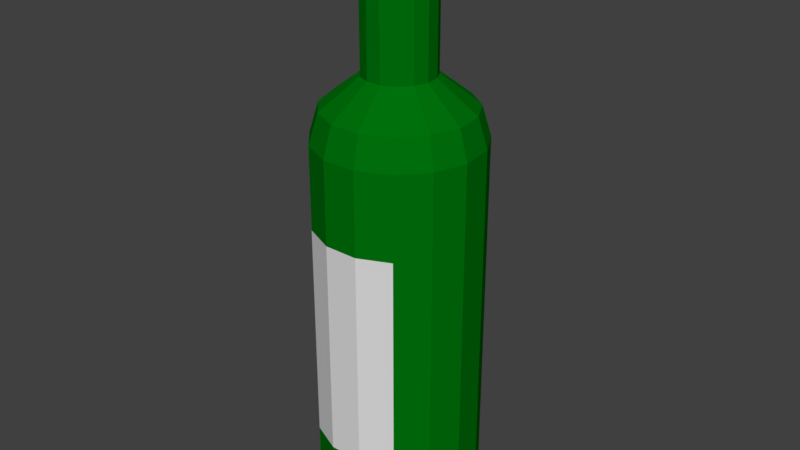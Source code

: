 # Source: Bottle.blend  (saved by Blender 2.79.0; exported with 4.5.12 LTS)
import bpy
from mathutils import Matrix  # noqa: F401  (used for matrix-valued properties, if any)

bpy.ops.wm.read_factory_settings(use_empty=True)
scene = bpy.context.scene
scene.name = 'Scene'

# ---- collections
col_collection_1 = bpy.data.collections.new('Collection 1'); scene.collection.children.link(col_collection_1)

# ---- materials (node trees are filled in below, after node groups)
mat_material_003 = bpy.data.materials.new('Material.003')
mat_material_003.alpha_threshold = 0.0
mat_material_003.use_transparent_shadow = False
mat_material_003.diffuse_color = (0.0, 0.1662, 0.003858, 1.0)
mat_material_003.roughness = 0.5
mat_material_001 = bpy.data.materials.new('Material.001')
mat_material_001.alpha_threshold = 0.0
mat_material_001.use_transparent_shadow = False
mat_material_001.diffuse_color = (0.723, 0.723, 0.723, 1.0)
mat_material_001.roughness = 0.5
mat_material_001.specular_intensity = 0.41

# ---- material node trees

# ---- world
world_world = bpy.data.worlds.new('World'); scene.world = world_world
world_world.color = (0.05088, 0.05088, 0.05088)
world_world.use_sun_shadow = False
world_world.sun_shadow_jitter_overblur = 0.0
world_world.cycles.sampling_method = 'MANUAL'

# ---- meshes
me_cylinder_001 = bpy.data.meshes.new('Cylinder.001')
me_cylinder_001.from_pydata([(0.0, 1.0, -1.0), (0.0, 1.0, 1.0), (0.4067, 0.9135, -1.0), (0.4067, 0.9135, 1.0), (0.7431, 0.6691, -1.0), (0.7431, 0.6691, 1.0), (0.9511, 0.309, -1.0), (0.9511, 0.309, 1.0), (0.9945, -0.1045, -1.0), (0.9945, -0.1045, 1.0), (0.866, -0.5, -1.0), (0.866, -0.5, 1.0), (0.5878, -0.809, -1.0), (0.5878, -0.809, 1.0), (0.2079, -0.9781, -1.0), (0.2079, -0.9781, 1.0), (-0.2079, -0.9781, -1.0), (-0.2079, -0.9781, 1.0), (-0.5878, -0.809, -1.0), (-0.5878, -0.809, 1.0), (-0.866, -0.5, -1.0), (-0.866, -0.5, 1.0), (-0.9945, -0.1045, -1.0), (-0.9945, -0.1045, 1.0), (-0.9511, 0.309, -1.0), (-0.9511, 0.309, 1.0), (-0.7431, 0.6691, -1.0), (-0.7431, 0.6691, 1.0), (-0.4067, 0.9135, -1.0), (-0.4067, 0.9135, 1.0), (0.1736, 0.3898, 1.312), (-1.791e-07, 0.4267, 1.312), (0.3171, 0.2855, 1.312), (0.4058, 0.1319, 1.312), (0.4244, -0.0446, 1.312), (0.3695, -0.2134, 1.312), (0.2508, -0.3452, 1.312), (0.08872, -0.4174, 1.312), (-0.08872, -0.4174, 1.312), (-0.2508, -0.3452, 1.312), (-0.3695, -0.2134, 1.312), (-0.4244, -0.0446, 1.312), (-0.4058, 0.1319, 1.312), (-0.3171, 0.2855, 1.312), (-0.1736, 0.3898, 1.312), (-0.8865, -0.09317, 1.156), (-0.8477, 0.2754, 1.156), (-0.6624, 0.5964, 1.156), (-0.3626, 0.8143, 1.156), (-6.2e-08, 0.8914, 1.156), (0.3626, 0.8143, 1.156), (0.1853, -0.8719, 1.156), (-0.1853, -0.8719, 1.156), (-0.5239, -0.7211, 1.156), (-0.7719, -0.4457, 1.156), (0.8477, 0.2754, 1.156), (0.8865, -0.09317, 1.156), (0.7719, -0.4457, 1.156), (0.5239, -0.7211, 1.156), (0.6624, 0.5964, 1.156), (0.1736, 0.3898, 2.08), (4.773e-07, 0.4267, 2.08), (0.3171, 0.2855, 2.08), (0.4058, 0.1319, 2.08), (0.4244, -0.0446, 2.08), (0.3695, -0.2134, 2.08), (0.2508, -0.3452, 2.08), (0.08872, -0.4174, 2.08), (-0.08872, -0.4174, 2.08), (-0.2508, -0.3452, 2.08), (-0.3695, -0.2134, 2.08), (-0.4244, -0.0446, 2.08), (-0.4058, 0.1319, 2.08), (-0.3171, 0.2855, 2.08), (-0.1736, 0.3898, 2.08), (0.0, 0.9184, -0.9277), (0.0, 0.8956, 0.9685), (0.3736, 0.839, -0.9277), (0.3643, 0.8182, 0.9685), (0.6825, 0.6145, -0.9277), (0.6656, 0.5993, 0.9685), (0.8735, 0.2838, -0.9277), (0.8518, 0.2768, 0.9685), (0.9134, -0.096, -0.9277), (0.8907, -0.09362, 0.9685), (0.7954, -0.4592, -0.9277), (0.7757, -0.4478, 0.9685), (0.5398, -0.743, -0.9277), (0.5264, -0.7246, 0.9685), (0.1909, -0.8983, -0.9277), (0.1862, -0.8761, 0.9685), (-0.1909, -0.8983, -0.9277), (-0.1862, -0.8761, 0.9685), (-0.5398, -0.743, -0.9277), (-0.5264, -0.7246, 0.9685), (-0.7954, -0.4592, -0.9277), (-0.7757, -0.4478, 0.9685), (-0.9134, -0.096, -0.9277), (-0.8907, -0.09362, 0.9685), (-0.8735, 0.2838, -0.9277), (-0.8518, 0.2768, 0.9685), (-0.6825, 0.6145, -0.9277), (-0.6656, 0.5993, 0.9685), (-0.3736, 0.839, -0.9277), (-0.3643, 0.8182, 0.9685), (0.1389, 0.312, 1.244), (-1.791e-07, 0.3415, 1.244), (0.2538, 0.2285, 1.244), (0.3248, 0.1055, 1.244), (0.3396, -0.0357, 1.244), (0.2958, -0.1708, 1.244), (0.2007, -0.2763, 1.244), (0.07101, -0.334, 1.244), (-0.07101, -0.334, 1.244), (-0.2007, -0.2763, 1.244), (-0.2958, -0.1708, 1.244), (-0.3396, -0.0357, 1.244), (-0.3248, 0.1055, 1.244), (-0.2538, 0.2285, 1.244), (-0.1389, 0.312, 1.244), (-0.8187, -0.08605, 1.071), (-0.7829, 0.2544, 1.071), (-0.6118, 0.5509, 1.071), (-0.3348, 0.7521, 1.071), (-6.2e-08, 0.8232, 1.071), (0.3348, 0.7521, 1.071), (0.1712, -0.8052, 1.071), (-0.1712, -0.8052, 1.071), (-0.4839, -0.666, 1.071), (-0.7129, -0.4116, 1.071), (0.7829, 0.2544, 1.071), (0.8187, -0.08605, 1.071), (0.7129, -0.4116, 1.071), (0.4839, -0.666, 1.071), (0.6118, 0.5509, 1.071), (0.1292, 0.2902, 2.08), (4.773e-07, 0.3177, 2.08), (0.2361, 0.2126, 2.08), (0.3022, 0.09818, 2.08), (0.316, -0.03321, 2.08), (0.2751, -0.1589, 2.08), (0.1867, -0.257, 2.08), (0.06606, -0.3108, 2.08), (-0.06606, -0.3108, 2.08), (-0.1867, -0.257, 2.08), (-0.2751, -0.1589, 2.08), (-0.316, -0.03321, 2.08), (-0.3022, 0.09818, 2.08), (-0.2361, 0.2126, 2.08), (-0.1292, 0.2902, 2.08), (0.0, 1.0, 0.567), (0.4067, 0.9135, 0.567), (0.7431, 0.6691, 0.567), (0.9511, 0.309, 0.567), (0.9945, -0.1045, 0.567), (0.866, -0.5, 0.567), (0.5878, -0.809, 0.567), (0.2079, -0.9781, 0.567), (-0.2079, -0.9781, 0.567), (-0.5878, -0.809, 0.567), (-0.866, -0.5, 0.567), (-0.9945, -0.1045, 0.567), (-0.9511, 0.309, 0.567), (-0.7431, 0.6691, 0.567), (-0.4067, 0.9135, 0.567), (0.4067, 0.9135, -0.5883), (0.7431, 0.6691, -0.5883), (0.9511, 0.309, -0.5883), (0.9945, -0.1045, -0.5883), (0.866, -0.5, -0.5883), (0.5878, -0.809, -0.5883), (0.2079, -0.9781, -0.5883), (-0.2079, -0.9781, -0.5883), (-0.5878, -0.809, -0.5883), (-0.866, -0.5, -0.5883), (-0.9945, -0.1045, -0.5883), (-0.9511, 0.309, -0.5883), (-0.7431, 0.6691, -0.5883), (-0.4067, 0.9135, -0.5883), (0.0, 1.0, -0.5883)], [], [(150, 1, 3, 151), (151, 3, 5, 152), (152, 5, 7, 153), (153, 7, 9, 154), (154, 9, 11, 155), (155, 11, 13, 156), (156, 13, 15, 157), (157, 15, 17, 158), (158, 17, 19, 159), (159, 19, 21, 160), (160, 21, 23, 161), (161, 23, 25, 162), (162, 25, 27, 163), (46, 45, 41, 42), (163, 27, 29, 164), (164, 29, 1, 150), (0, 2, 4, 6, 8, 10, 12, 14, 16, 18, 20, 22, 24, 26, 28), (33, 32, 62, 63), (48, 47, 43, 44), (50, 49, 31, 30), (52, 51, 37, 38), (54, 53, 39, 40), (56, 55, 33, 34), (58, 57, 35, 36), (59, 50, 30, 32), (49, 48, 44, 31), (45, 54, 40, 41), (47, 46, 42, 43), (51, 58, 36, 37), (53, 52, 38, 39), (55, 59, 32, 33), (57, 56, 34, 35), (11, 9, 56, 57), (7, 5, 59, 55), (19, 17, 52, 53), (15, 13, 58, 51), (27, 25, 46, 47), (23, 21, 54, 45), (1, 29, 48, 49), (5, 3, 50, 59), (13, 11, 57, 58), (9, 7, 55, 56), (21, 19, 53, 54), (17, 15, 51, 52), (3, 1, 49, 50), (29, 27, 47, 48), (25, 23, 45, 46), (39, 38, 68, 69), (38, 37, 67, 68), (44, 43, 73, 74), (32, 30, 60, 62), (37, 36, 66, 67), (43, 42, 72, 73), (42, 41, 71, 72), (30, 31, 61, 60), (36, 35, 65, 66), (41, 40, 70, 71), (35, 34, 64, 65), (34, 33, 63, 64), (40, 39, 69, 70), (31, 44, 74, 61), (75, 77, 78, 76), (77, 79, 80, 78), (79, 81, 82, 80), (81, 83, 84, 82), (83, 85, 86, 84), (85, 87, 88, 86), (87, 89, 90, 88), (89, 91, 92, 90), (91, 93, 94, 92), (93, 95, 96, 94), (95, 97, 98, 96), (97, 99, 100, 98), (99, 101, 102, 100), (121, 117, 116, 120), (101, 103, 104, 102), (103, 75, 76, 104), (75, 103, 101, 99, 97, 95, 93, 91, 89, 87, 85, 83, 81, 79, 77), (108, 138, 137, 107), (123, 119, 118, 122), (125, 105, 106, 124), (127, 113, 112, 126), (129, 115, 114, 128), (131, 109, 108, 130), (133, 111, 110, 132), (134, 107, 105, 125), (124, 106, 119, 123), (120, 116, 115, 129), (122, 118, 117, 121), (126, 112, 111, 133), (128, 114, 113, 127), (130, 108, 107, 134), (132, 110, 109, 131), (86, 132, 131, 84), (82, 130, 134, 80), (94, 128, 127, 92), (90, 126, 133, 88), (102, 122, 121, 100), (98, 120, 129, 96), (76, 124, 123, 104), (80, 134, 125, 78), (88, 133, 132, 86), (84, 131, 130, 82), (96, 129, 128, 94), (92, 127, 126, 90), (78, 125, 124, 76), (104, 123, 122, 102), (100, 121, 120, 98), (114, 144, 143, 113), (113, 143, 142, 112), (119, 149, 148, 118), (107, 137, 135, 105), (112, 142, 141, 111), (118, 148, 147, 117), (117, 147, 146, 116), (105, 135, 136, 106), (111, 141, 140, 110), (116, 146, 145, 115), (110, 140, 139, 109), (109, 139, 138, 108), (115, 145, 144, 114), (106, 136, 149, 119), (60, 61, 136, 135), (62, 60, 135, 137), (63, 62, 137, 138), (64, 63, 138, 139), (65, 64, 139, 140), (66, 65, 140, 141), (67, 66, 141, 142), (68, 67, 142, 143), (69, 68, 143, 144), (70, 69, 144, 145), (71, 70, 145, 146), (72, 71, 146, 147), (73, 72, 147, 148), (74, 73, 148, 149), (61, 74, 149, 136), (178, 164, 150, 179), (177, 163, 164, 178), (176, 162, 163, 177), (175, 161, 162, 176), (174, 160, 161, 175), (173, 159, 160, 174), (172, 158, 159, 173), (171, 157, 158, 172), (170, 156, 157, 171), (169, 155, 156, 170), (168, 154, 155, 169), (167, 153, 154, 168), (166, 152, 153, 167), (165, 151, 152, 166), (179, 150, 151, 165), (0, 179, 165, 2), (2, 165, 166, 4), (4, 166, 167, 6), (6, 167, 168, 8), (8, 168, 169, 10), (10, 169, 170, 12), (12, 170, 171, 14), (14, 171, 172, 16), (16, 172, 173, 18), (18, 173, 174, 20), (20, 174, 175, 22), (22, 175, 176, 24), (24, 176, 177, 26), (26, 177, 178, 28), (28, 178, 179, 0)])
me_cylinder_001.polygons.foreach_set('material_index', [0, 0, 0, 0, 0, 0, 0, 0, 0, 0, 0, 0, 0, 0, 0, 0, 0, 0, 0, 0, 0, 0, 0, 0, 0, 0, 0, 0, 0, 0, 0, 0, 0, 0, 0, 0, 0, 0, 0, 0, 0, 0, 0, 0, 0, 0, 0, 0, 0, 0, 0, 0, 0, 0, 0, 0, 0, 0, 0, 0, 0, 0, 0, 0, 0, 0, 0, 0, 0, 0, 0, 0, 0, 0, 0, 0, 0, 0, 0, 0, 0, 0, 0, 0, 0, 0, 0, 0, 0, 0, 0, 0, 0, 0, 0, 0, 0, 0, 0, 0, 0, 0, 0, 0, 0, 0, 0, 0, 0, 0, 0, 0, 0, 0, 0, 0, 0, 0, 0, 0, 0, 0, 0, 0, 0, 0, 0, 0, 0, 0, 0, 0, 0, 0, 0, 0, 0, 0, 0, 0, 0, 1, 1, 1, 1, 1, 0, 0, 0, 0, 1, 1, 0, 0, 0, 0, 0, 0, 0, 0, 0, 0, 0, 0, 0, 0, 0])
me_cylinder_001.materials.append(mat_material_003)
me_cylinder_001.materials.append(mat_material_001)
me_cylinder_001.use_remesh_preserve_volume = False
me_cylinder_001.use_remesh_preserve_attributes = False
me_cylinder_001.use_mirror_vertex_groups = False
me_cylinder_001.update()

# ---- objects
ob_cylinder = bpy.data.objects.new('Cylinder', me_cylinder_001)

# ---- transforms, parenting, visibility, modifiers, constraints
ob_cylinder.location = (0.0, 0.0, 0.0)
ob_cylinder.scale = (0.1859, 0.1859, 0.4341)
ob_cylinder.lineart.crease_threshold = 0.0

# ---- collection membership
col_collection_1.objects.link(ob_cylinder)

# ---- scene / render settings (as saved in the file)
scene.frame_start = 1; scene.frame_end = 250; scene.frame_set(1)
scene.render.engine = 'BLENDER_EEVEE_NEXT'
scene.render.resolution_percentage = 50
scene.render.dither_intensity = 0.0
scene.cycles.use_denoising = False
scene.cycles.samples = 128
scene.cycles.sampling_pattern = 'TABULATED_SOBOL'
scene.cycles.use_adaptive_sampling = False
scene.cycles.use_light_tree = False
scene.cycles.blur_glossy = 0.0
scene.cycles.sample_clamp_indirect = 0.0
scene.view_settings.view_transform = 'Standard'
bpy.context.view_layer.update()

# ---- added for rendering (the .blend has no active camera and no usable light): camera, sun
cam_auto = bpy.data.cameras.new('AutoCamera')
cam_auto.lens = 50.0
cam_auto.sensor_width = 36.0
cam_auto.clip_end = 1000.0
ob_auto_camera = bpy.data.objects.new('AutoCamera', cam_auto)
scene.collection.objects.link(ob_auto_camera)
ob_auto_camera.location = (1.32782, -1.59135, 1.29671)
ob_auto_camera.rotation_euler = (1.09748, -7.21219e-08, 0.694738)
scene.camera = ob_auto_camera
light_auto_sun = bpy.data.lights.new('AutoSun', 'SUN')
light_auto_sun.energy = 3.0
light_auto_sun.angle = 0.0523599
ob_auto_sun = bpy.data.objects.new('AutoSun', light_auto_sun)
scene.collection.objects.link(ob_auto_sun)
ob_auto_sun.rotation_euler = (0.872665, 0.174533, 0.523599)
bpy.context.view_layer.update()
